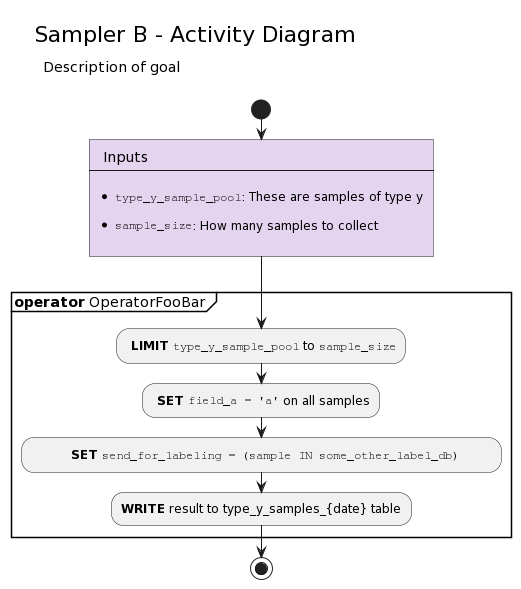

The diagram above was rendered by PlantUML. Its source (embedded in the PNG):
@startuml
<style>
    activityDiagram {
        diamond {
            BackgroundColor LightBlue
        }

        .input {
            MaximumWidth 500
            BackgroundColor #E4D4EF
        }
    }
    * {
    }

    .true {
        FontColor White
        BackgroundColor Black
    }

</style>



' Tables
!global $TYPE_X_SAMPLE_POOL_TABLE = "type_x_sample_pool"
!global $TYPE_Y_SAMPLE_POOL_TABLE = "type_y_sample_pool"
!unquoted procedure $SAMPLE_POOL_TABLE_DESC()
A subquery from which to query samples, should be joined to any
columns that you want to include in the $DAILY_COLLECTED_SAMPLES_TABLE table
!endprocedure

!global $SAMPLE_LABELS_TABLE = "some_other_label_db"
!global $SAMPLE_LABELS_ID = "sampleLabelsDb"
!global $SAMPLE_LABELS_CONTAINER_DESC = $LABELED_DATASOURCE_DESC
!global $SAMPLE_LABELS_COMPONENT_DESC = "Stores all samples which have been labeled.\n"
!global $SAMPLE_LABELS_TYPE = "BigTable"
!global $SAMPLE_LABELS_SCHEMA = "https://docs.google.com/spreadsheets"

!global $DAILY_COLLECTED_SAMPLES_TABLE = "type_y_samples_{date}"
!global $DAILY_COLLECTED_SAMPLES_ID = "dailySamplesDb"
!global $DAILY_COLLECTED_SAMPLES_DESC = "A days worth of samples collected during single run of the pipeline.\n"
!global $DAILY_COLLECTED_SAMPLES_TYPE = "BigQueryDailyTable"

!global $LABELED_DATASOURCE_ID = "labeledDatasource"
!global $LABELED_DATASOURCE_NAME = "labeled_datasource_bucket"
!global $LABELED_DATASOURCE_TYPE = "GCS"
!global $LABELED_DATASOURCE_DESC = "Where the labelers write their labeling results"

'Columns
!global $SEND_FOR_LABELING_COLUMN = "send_for_labeling"
!global $CONTENT_ID_COLUMN = "some_id"

!global $SYSTEM_NAME = "My Project Name"



left header

\t<font size=22 color=black>Sampler B - Activity Diagram</font>

\t<font size=14 color=black>Description of goal                                            </font>


end header

start
#E4D4EF: <font size=14>Inputs</font>
----

*<U+00A0>""$TYPE_Y_SAMPLE_POOL_TABLE"": These are samples of type y

*<U+00A0>""sample_size"": How many samples to collect
]
-> \n;

partition "**operator** OperatorFooBar " {
    : **LIMIT** ""$TYPE_Y_SAMPLE_POOL_TABLE"" to ""sample_size"";
    : **SET** ""field_a = 'a'"" on all samples;
    :\t  **SET** ""$SEND_FOR_LABELING_COLUMN = (sample IN $SAMPLE_LABELS_TABLE)""  \t;
    :**WRITE** result to $DAILY_COLLECTED_SAMPLES_TABLE table;
}

stop
@enduml